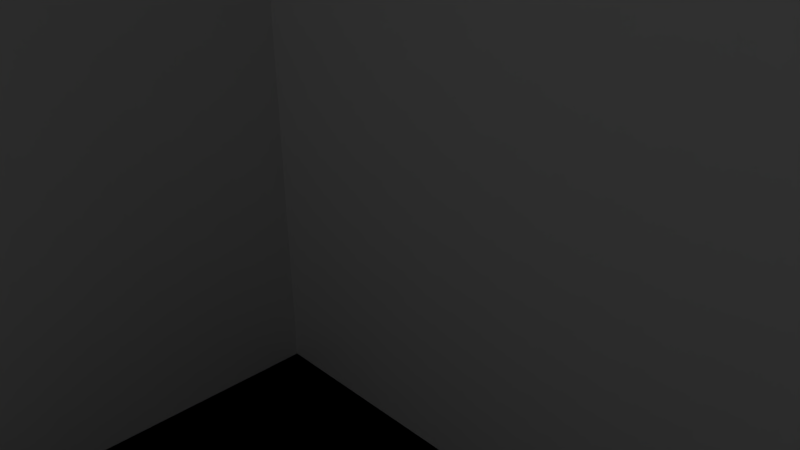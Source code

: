 # Source: Yoloberry.blend  (saved by Blender 2.77.0; exported with 4.5.12 LTS)
import bpy
from mathutils import Matrix  # noqa: F401  (used for matrix-valued properties, if any)

bpy.ops.wm.read_factory_settings(use_empty=True)
scene = bpy.context.scene
scene.name = 'Scene'

# ---- collections
col_collection_1 = bpy.data.collections.new('Collection 1'); scene.collection.children.link(col_collection_1)

# ---- materials (node trees are filled in below, after node groups)
mat_material = bpy.data.materials.new('Material')
mat_material.alpha_threshold = 0.0
mat_material.use_transparent_shadow = False
mat_material.roughness = 0.5
mat_material.line_color = (0.0, 0.0, 0.0, 1.0)

# ---- material node trees

# ---- world
world_world = bpy.data.worlds.new('World'); scene.world = world_world
world_world.color = (0.05088, 0.05088, 0.05088)
world_world.use_sun_shadow = False
world_world.sun_shadow_jitter_overblur = 0.0
world_world.cycles.sampling_method = 'MANUAL'

# ---- cameras
cam_camera = bpy.data.cameras.new('Camera')
cam_camera.clip_end = 100.0
cam_camera.lens = 35.0
cam_camera.sensor_width = 32.0
cam_camera.sensor_height = 18.0
cam_camera.ortho_scale = 7.314
cam_camera.dof.focus_distance = 0.0
cam_camera.dof.aperture_fstop = 128.0

# ---- lights
light_lamp = bpy.data.lights.new('Lamp', 'POINT')
light_lamp.transmission_factor = 0.0
light_lamp.cutoff_distance = 30.0
light_lamp.energy = 100.0
light_lamp.shadow_buffer_clip_start = 1.001
light_lamp.shadow_soft_size = 0.1
light_lamp.shadow_maximum_resolution = 0.006
light_lamp.use_absolute_resolution = True

# ---- meshes
me_cube = bpy.data.meshes.new('Cube')
me_cube.from_pydata([(21.0, 7.0, -0.02885), (21.0, -7.0, -0.02885), (-21.0, -7.0, -0.02885), (-21.0, 7.0, -0.02885), (21.0, 7.0, 16.97), (-21.0, -7.0, 16.97), (-21.0, 7.0, 16.97), (21.0, 7.0, 5.071), (-21.0, -7.0, 5.071), (-21.0, 7.0, 5.071), (21.0, 7.0, 11.43), (-21.0, -7.0, 11.43), (-21.0, 7.0, 11.43), (7.038, -6.571, 8.056), (7.53, -4.148, 13.82), (7.922, -4.345, 13.44), (7.477, -7.02, 14.13), (7.053, -7.01, 14.65), (7.312, -6.883, 8.116), (12.34, 7.0, -0.02885), (12.34, -7.0, -0.02885), (12.34, 7.0, 16.97), (12.34, -7.0, 16.97), (12.34, 7.0, 5.071), (12.34, -7.0, 5.071), (12.34, 7.0, 11.43), (12.34, -7.0, 11.43), (4.059, 7.0, -0.02885), (4.059, -7.0, -0.02885), (4.059, 7.0, 16.97), (4.059, -7.0, 16.97), (4.059, 7.0, 5.071), (4.059, -7.0, 5.071), (4.059, 7.0, 11.43), (4.059, -7.0, 11.43), (0.3865, 7.0, -0.02885), (-1.145, -7.0, -0.02885), (0.3865, 7.0, 16.97), (-1.145, -7.0, 16.97), (0.3865, 7.0, 5.071), (-1.145, -7.0, 5.071), (0.3865, 7.0, 11.43), (-1.145, -7.0, 11.43), (-7.282, 7.0, -0.02885), (-7.282, -7.0, -0.02885), (-7.282, 7.0, 16.97), (-7.282, -7.0, 16.97), (-7.282, 7.0, 5.071), (-7.282, -7.0, 5.071), (-7.282, 7.0, 11.43), (-7.282, -7.0, 11.43), (-11.14, 7.0, -0.02885), (-11.14, -7.0, -0.02885), (-11.14, 7.0, 16.97), (-11.14, -7.0, 16.97), (-11.14, 7.0, 5.071), (-11.14, -7.0, 5.071), (-11.14, 7.0, 11.43), (-11.14, -7.0, 11.43), (-18.21, 7.0, -0.02885), (-18.21, -7.0, -0.02885), (-18.21, 7.0, 16.97), (-18.21, -7.0, 16.97), (-18.21, 7.0, 5.071), (-18.21, -7.0, 5.071), (-18.21, 7.0, 11.43), (-18.21, -7.0, 11.43), (-16.11, 7.0, -0.02885), (-16.11, -7.0, -0.02885), (-16.11, 7.0, 16.97), (-16.11, -7.0, 16.97), (-16.11, 7.0, 5.071), (-16.11, -7.0, 5.071), (-16.11, 7.0, 11.43), (-16.11, -7.0, 11.43), (-13.29, 7.0, -0.02885), (-13.29, -7.0, -0.02885), (-13.29, 7.0, 16.97), (-13.29, -7.0, 16.97), (-13.29, 7.0, 5.071), (-13.29, -7.0, 5.071), (-13.29, 7.0, 11.43), (-13.29, -7.0, 11.43), (-17.61, -6.982, 8.733), (-16.33, 7.0, -0.02885), (-16.33, -7.0, -0.02885), (-16.33, 7.0, 16.97), (-16.33, -7.0, 16.97), (-16.33, 7.0, 5.071), (-16.33, -7.0, 5.071), (-16.33, 7.0, 11.43), (-16.33, -7.0, 11.43), (-13.04, 7.0, -0.02885), (-13.04, -7.0, -0.02885), (-13.04, 7.0, 16.97), (-13.04, -7.0, 16.97), (-13.04, 7.0, 5.071), (-13.04, -7.0, 5.071), (-13.04, 7.0, 11.43), (-13.04, -7.0, 11.43), (21.0, 7.0, 11.25), (-21.0, -7.0, 11.25), (-21.0, 7.0, 11.25), (12.34, 7.0, 11.25), (12.34, -7.0, 11.25), (4.059, 7.0, 11.25), (4.059, -7.0, 11.25), (0.3865, 7.0, 11.25), (-1.145, -7.0, 11.25), (-7.282, 7.0, 11.25), (-7.282, -7.0, 11.25), (-11.14, 7.0, 11.25), (-11.14, -7.0, 11.25), (-18.21, 7.0, 11.25), (-18.21, -7.0, 11.25), (-16.11, -7.0, 11.25), (-16.11, 7.0, 11.25), (-13.29, -7.0, 11.25), (-13.29, 7.0, 11.25), (-16.33, 7.0, 11.25), (-16.33, -7.0, 11.25), (-13.04, -7.0, 11.25), (-13.04, 7.0, 11.25), (12.34, 7.0, 5.297), (12.34, -7.0, 5.297), (4.059, 7.0, 5.297), (4.059, -7.0, 5.297), (0.3865, 7.0, 5.297), (-1.145, -7.0, 5.297), (-7.282, 7.0, 5.297), (-7.282, -7.0, 5.297), (-11.14, 7.0, 5.297), (-11.14, -7.0, 5.297), (-18.21, 7.0, 5.297), (-18.21, -7.0, 5.297), (-16.11, -7.0, 5.297), (-16.11, 7.0, 5.297), (-13.29, -7.0, 5.297), (-13.29, 7.0, 5.297), (-16.33, 7.0, 5.297), (-16.33, -7.0, 5.297), (-13.04, -7.0, 5.297), (-13.04, 7.0, 5.297), (21.0, 7.0, 5.297), (-21.0, -7.0, 5.297), (-21.0, 7.0, 5.297), (-18.43, 7.0, -0.02885), (-18.43, -7.0, -0.02885), (-18.43, 7.0, 16.97), (-18.43, -7.0, 16.97), (-18.43, 7.0, 5.071), (-18.43, -7.0, 5.071), (-18.43, 7.0, 11.43), (-18.43, -7.0, 11.43), (-18.43, 7.0, 11.25), (-18.43, -7.0, 11.25), (-18.43, 7.0, 5.297), (-18.43, -7.0, 5.297), (-10.91, 7.0, -0.02885), (-10.91, -7.0, -0.02885), (-10.91, 7.0, 16.97), (-10.91, -7.0, 16.97), (-10.91, 7.0, 5.071), (-10.91, -7.0, 5.071), (-10.91, 7.0, 11.43), (-10.91, -7.0, 11.43), (-10.91, -7.0, 11.25), (-10.91, 7.0, 11.25), (-10.91, 7.0, 5.297), (-10.91, -7.0, 5.297), (-6.926, 7.0, -0.02885), (-6.926, -7.0, -0.02885), (-6.926, 7.0, 16.97), (-6.926, -7.0, 16.97), (-6.926, 7.0, 5.071), (-6.926, -7.0, 5.071), (-6.926, 7.0, 11.43), (-6.926, -7.0, 11.43), (-6.926, -7.0, 11.25), (-6.926, 7.0, 11.25), (-6.926, 7.0, 5.297), (-6.926, -7.0, 5.297), (-4.62, -7.0, 11.25), (-4.62, 7.0, 11.25), (-4.62, 7.0, 5.297), (-4.62, -7.0, 5.297), (-4.62, 7.0, -0.02885), (-4.62, -7.0, -0.02885), (-4.62, 7.0, 16.97), (-4.62, -7.0, 16.97), (-4.62, 7.0, 5.071), (-4.62, -7.0, 5.071), (-4.62, 7.0, 11.43), (-4.62, -7.0, 11.43), (-4.341, -7.0, 11.25), (-4.341, 7.0, 11.25), (-4.341, 7.0, 5.297), (-4.341, -7.0, 5.297), (-4.341, 7.0, -0.02885), (-4.341, -7.0, -0.02885), (-4.341, 7.0, 16.97), (-4.341, -7.0, 16.97), (-4.341, 7.0, 5.071), (-4.341, -7.0, 5.071), (-4.341, 7.0, 11.43), (-4.341, -7.0, 11.43), (-1.397, -7.0, 11.25), (-1.623, 7.0, 11.25), (-1.623, 7.0, 5.297), (-1.397, -7.0, 5.297), (-1.623, 7.0, -0.02885), (-1.397, -7.0, -0.02885), (-1.623, 7.0, 16.97), (-1.397, -7.0, 16.97), (-1.623, 7.0, 5.071), (-1.397, -7.0, 5.071), (-1.623, 7.0, 11.43), (-1.397, -7.0, 11.43), (2.07, 7.0, -0.02885), (1.24, -7.0, -0.02885), (2.07, 7.0, 16.97), (1.24, -7.0, 16.97), (2.07, 7.0, 5.071), (1.24, -7.0, 5.071), (2.07, 7.0, 11.43), (1.24, -7.0, 11.43), (1.24, -7.0, 11.25), (2.07, 7.0, 11.25), (2.07, 7.0, 5.297), (1.24, -7.0, 5.297), (1.511, -7.0, 11.25), (2.261, 7.0, 11.25), (2.261, 7.0, 5.297), (1.511, -7.0, 5.297), (2.261, 7.0, -0.02885), (1.511, -7.0, -0.02885), (2.261, 7.0, 16.97), (1.511, -7.0, 16.97), (2.261, 7.0, 5.071), (1.511, -7.0, 5.071), (2.261, 7.0, 11.43), (1.511, -7.0, 11.43), (-16.65, -6.186, 9.194), (-13.54, -6.199, 9.194), (-13.54, -6.199, 9.194), (-18.5, -6.774, 8.72), (1.24, -7.24, 5.071), (-1.145, -7.24, 5.071), (1.24, -7.24, 11.43), (-1.145, -7.24, 11.43), (-1.145, -7.24, 5.297), (-6.926, -7.24, 5.071), (-7.282, -7.24, 5.071), (-6.926, -7.24, 11.43), (-7.282, -7.24, 11.43), (-7.282, -7.24, 5.297), (-10.91, -7.24, 5.071), (-11.14, -7.24, 5.071), (-10.91, -7.24, 11.43), (-11.14, -7.24, 11.43), (-11.14, -7.24, 5.297), (-16.33, -7.24, 5.071), (-18.21, -7.24, 5.071), (-16.33, -7.24, 11.43), (-18.21, -7.24, 11.43), (-18.21, -7.24, 5.297), (-13.29, -7.24, 5.071), (-16.11, -7.24, 5.071), (-13.29, -7.24, 11.43), (-16.11, -7.24, 11.43), (-16.11, -7.24, 5.297), (-13.04, -7.24, 5.071), (-13.04, -7.24, 11.43), (-13.29, -7.24, 5.297), (-16.33, -7.24, 5.297), (-13.04, -7.24, 5.297), (-1.145, -7.24, 11.25), (-7.282, -7.24, 11.25), (-11.14, -7.24, 11.25), (-18.21, -7.24, 11.25), (-16.11, -7.24, 11.25), (-13.29, -7.24, 11.25), (-16.33, -7.24, 11.25), (-13.04, -7.24, 11.25), (-1.397, -7.24, 11.25), (-18.43, -7.24, 11.25), (-1.397, -7.24, 5.297), (-18.43, -7.24, 5.297), (-18.43, -7.24, 5.071), (-18.43, -7.24, 11.43), (-10.91, -7.24, 11.25), (-10.91, -7.24, 5.297), (-4.62, -7.24, 5.071), (-4.62, -7.24, 11.43), (-6.926, -7.24, 11.25), (-6.926, -7.24, 5.297), (-4.62, -7.24, 11.25), (-4.62, -7.24, 5.297), (-4.341, -7.24, 5.071), (-4.341, -7.24, 11.43), (-4.341, -7.24, 11.25), (-4.341, -7.24, 5.297), (-1.397, -7.24, 5.071), (-1.397, -7.24, 11.43), (1.511, -7.24, 5.071), (1.511, -7.24, 11.43), (1.24, -7.24, 11.25), (1.24, -7.24, 5.297), (1.511, -7.24, 11.25), (1.511, -7.24, 5.297), (13.76, 7.0, -0.02885), (13.76, -7.0, -0.02885), (13.76, 7.0, 16.97), (13.76, -7.0, 16.97), (13.76, 7.0, 5.071), (13.76, -7.0, 5.071), (13.76, 7.0, 11.43), (13.76, -7.0, 11.43), (13.76, -7.0, 11.25), (13.76, 7.0, 11.25), (13.76, 7.0, 5.297), (13.76, -7.0, 5.297), (12.34, -2.52, 11.25), (4.059, -2.52, 5.297), (4.059, -2.52, 5.071), (4.059, -2.52, 11.43), (12.34, -2.52, 11.43), (4.059, -2.52, -0.02885), (12.34, -2.52, 5.297), (12.34, -2.52, -0.02885), (12.34, -2.52, 5.071), (9.137, -7.223, 7.144), (4.059, -2.52, 11.25), (21.0, 3.338e-06, -0.02885), (21.0, 1.907e-06, 5.071), (21.0, 4.768e-07, 11.25), (21.0, 4.768e-07, 11.43), (21.0, 1.907e-06, 5.297), (13.76, 3.338e-06, -0.02885), (13.76, 1.431e-06, 11.43), (13.76, 1.431e-06, 11.25), (13.76, 2.861e-06, 5.297), (13.76, 2.861e-06, 5.071), (21.0, 0.0, -0.02885), (-21.0, 1.907e-06, -0.02885), (21.0, -4.292e-06, 16.97), (-21.0, 9.537e-07, 16.97), (-21.0, 1.907e-06, 5.071), (21.0, -1.431e-06, 5.071), (-21.0, 1.907e-06, 11.43), (21.0, -2.861e-06, 11.43), (12.34, 0.0, -0.02885), (12.34, -2.861e-06, 16.97), (4.059, 4.768e-07, -0.02885), (4.059, -1.907e-06, 16.97), (-0.3795, 4.768e-07, -0.02885), (-0.3795, -1.431e-06, 16.97), (-7.282, 9.537e-07, -0.02885), (-7.282, -9.537e-07, 16.97), (-11.14, 1.431e-06, -0.02885), (-11.14, 0.0, 16.97), (-18.21, 1.907e-06, -0.02885), (-18.21, 9.537e-07, 16.97), (-16.11, 4.768e-07, 16.97), (-16.11, 1.907e-06, -0.02885), (-13.29, 1.907e-06, -0.02885), (-13.29, 4.768e-07, 16.97), (-16.33, 4.768e-07, 16.97), (-16.33, 1.907e-06, -0.02885), (-13.04, 4.768e-07, 16.97), (-13.04, 1.907e-06, -0.02885), (21.0, -2.861e-06, 11.25), (-21.0, 1.907e-06, 11.25), (-21.0, 1.907e-06, 5.297), (21.0, -1.431e-06, 5.297), (-18.43, 1.907e-06, -0.02885), (-18.43, 9.537e-07, 16.97), (-10.91, 0.0, 16.97), (-10.91, 1.431e-06, -0.02885), (-6.926, -9.537e-07, 16.97), (-6.926, 9.537e-07, -0.02885), (-4.62, 9.537e-07, -0.02885), (-4.62, -9.537e-07, 16.97), (-4.341, -9.537e-07, 16.97), (-4.341, 9.537e-07, -0.02885), (-1.51, 9.537e-07, -0.02885), (-1.51, -9.537e-07, 16.97), (1.655, -1.907e-06, 16.97), (1.655, 4.768e-07, -0.02885), (1.886, 4.768e-07, -0.02885), (1.886, -1.907e-06, 16.97), (13.76, -2.861e-06, 16.97), (13.76, 0.0, -0.02885)], [], [(157, 144, 8, 151), (349, 346, 6, 12), (310, 314, 7, 0), (344, 347, 9, 3), (372, 349, 12, 102), (376, 148, 6, 346), (319, 316, 10, 100), (316, 312, 4, 10), (375, 147, 2, 344), (392, 311, 20, 351), (33, 29, 21, 25), (105, 33, 25, 103), (391, 312, 21, 352), (315, 24, 20, 311), (317, 313, 22, 26), (27, 31, 23, 19), (321, 124, 24, 315), (234, 238, 31, 27), (231, 240, 33, 105), (240, 236, 29, 33), (351, 20, 28, 353), (352, 21, 29, 354), (24, 124, 328, 330), (32, 28, 327, 324), (216, 212, 37, 41), (207, 216, 41, 107), (210, 214, 39, 35), (388, 219, 36, 355), (387, 220, 37, 356), (58, 99, 272, 259), (158, 162, 47, 43), (167, 164, 49, 109), (164, 160, 45, 49), (380, 171, 44, 357), (379, 172, 45, 358), (226, 229, 307, 306), (98, 94, 53, 57), (122, 98, 57, 111), (92, 96, 55, 51), (378, 159, 52, 359), (377, 160, 53, 360), (165, 58, 259, 258), (146, 150, 63, 59), (154, 152, 65, 113), (152, 148, 61, 65), (368, 85, 60, 361), (367, 86, 61, 362), (215, 40, 247, 302), (97, 56, 257, 271), (366, 77, 69, 363), (365, 76, 68, 364), (84, 88, 71, 67), (119, 90, 73, 116), (90, 86, 69, 73), (370, 93, 76, 365), (369, 94, 77, 366), (229, 128, 250, 307), (67, 71, 79, 75), (116, 73, 81, 118), (73, 69, 77, 81), (65, 61, 86, 90), (113, 65, 90, 119), (59, 63, 88, 84), (157, 151, 288, 287), (363, 69, 86, 367), (364, 68, 85, 368), (185, 181, 295, 297), (360, 53, 94, 369), (359, 52, 93, 370), (75, 79, 96, 92), (118, 81, 98, 122), (81, 77, 94, 98), (138, 118, 122, 142), (56, 163, 256, 257), (141, 121, 283, 275), (133, 113, 119, 139), (136, 116, 118, 138), (120, 140, 274, 282), (139, 119, 116, 136), (108, 226, 306, 276), (99, 82, 268, 272), (156, 154, 113, 133), (241, 225, 248, 305), (142, 122, 111, 131), (50, 110, 277, 254), (168, 167, 109, 129), (178, 182, 296, 294), (208, 207, 107, 127), (34, 106, 332, 325), (232, 231, 105, 125), (317, 26, 104, 318), (125, 105, 103, 123), (320, 319, 100, 143), (373, 372, 102, 145), (153, 11, 101, 155), (347, 373, 145, 9), (314, 320, 143, 7), (31, 125, 123, 23), (238, 232, 125, 31), (214, 208, 127, 39), (162, 168, 129, 47), (96, 142, 131, 55), (150, 156, 133, 63), (88, 139, 136, 71), (71, 136, 138, 79), (63, 133, 139, 88), (79, 138, 142, 96), (112, 121, 141, 132), (140, 134, 265, 274), (225, 42, 249, 248), (117, 115, 135, 137), (120, 114, 134, 140), (117, 137, 273, 281), (80, 97, 271, 266), (226, 108, 128, 229), (20, 24, 330, 329), (318, 104, 124, 321), (155, 101, 144, 157), (137, 135, 270, 273), (9, 145, 156, 150), (209, 197, 301, 286), (145, 102, 154, 156), (12, 6, 148, 152), (102, 12, 152, 154), (3, 9, 150, 146), (361, 60, 147, 375), (362, 61, 148, 376), (223, 239, 304, 246), (110, 166, 169, 130), (55, 131, 168, 162), (131, 111, 167, 168), (50, 165, 166, 110), (130, 169, 163, 48), (358, 45, 160, 377), (357, 44, 159, 378), (57, 53, 160, 164), (111, 57, 164, 167), (51, 55, 162, 158), (182, 178, 181, 185), (47, 129, 180, 174), (129, 109, 179, 180), (40, 223, 246, 247), (130, 48, 252, 255), (382, 188, 172, 379), (381, 187, 171, 380), (43, 47, 174, 170), (109, 49, 176, 179), (49, 45, 172, 176), (384, 199, 187, 381), (383, 200, 188, 382), (135, 115, 280, 270), (134, 114, 279, 265), (132, 141, 275, 260), (174, 180, 184, 190), (180, 179, 183, 184), (170, 174, 190, 186), (179, 176, 192, 183), (176, 172, 188, 192), (206, 194, 197, 209), (194, 206, 284, 300), (114, 120, 282, 279), (386, 212, 200, 383), (385, 211, 199, 384), (190, 184, 196, 202), (184, 183, 195, 196), (186, 190, 202, 198), (183, 192, 204, 195), (192, 188, 200, 204), (355, 36, 211, 385), (356, 37, 212, 386), (91, 66, 264, 263), (153, 155, 285, 289), (163, 169, 291, 256), (202, 196, 208, 214), (196, 195, 207, 208), (198, 202, 214, 210), (195, 204, 216, 207), (204, 200, 212, 216), (115, 117, 281, 280), (39, 127, 228, 222), (127, 107, 227, 228), (112, 132, 260, 278), (166, 165, 258, 290), (70, 87, 62, 149, 5, 11, 153, 66, 91, 74, 82, 99, 58, 165, 50, 177, 193, 205, 217, 42, 225, 241, 34, 26, 22, 30, 237, 221, 38, 213, 201, 189, 173, 46, 161, 54, 95, 78), (72, 89, 64, 151, 8, 2, 147, 60, 85, 68, 76, 93, 52, 159, 44, 171, 187, 199, 211, 36, 219, 235, 28, 32, 239, 223, 40, 215, 203, 191, 175, 48, 163, 56, 97, 80), (390, 236, 220, 387), (389, 235, 219, 388), (41, 37, 220, 224), (107, 41, 224, 227), (35, 39, 222, 218), (353, 28, 235, 389), (354, 29, 236, 390), (126, 233, 239, 32), (34, 241, 230, 106), (106, 230, 233, 126), (222, 228, 232, 238), (228, 227, 231, 232), (224, 220, 236, 240), (227, 224, 240, 231), (218, 222, 238, 234), (307, 250, 247, 246), (295, 255, 252, 251), (291, 260, 257, 256), (274, 265, 262, 261), (273, 270, 267, 266), (275, 273, 266, 271), (270, 274, 261, 267), (260, 275, 271, 257), (259, 272, 283, 278), (269, 263, 282, 280), (272, 268, 281, 283), (268, 269, 280, 281), (263, 264, 279, 282), (258, 259, 278, 290), (253, 254, 277, 294), (248, 249, 276, 306), (280, 282, 274, 270), (283, 281, 273, 275), (290, 278, 260, 291), (294, 277, 255, 295), (279, 285, 287, 265), (264, 289, 285, 279), (265, 287, 288, 262), (293, 253, 294, 296), (297, 295, 251, 292), (301, 297, 292, 298), (299, 293, 296, 300), (300, 296, 297, 301), (303, 299, 300, 284), (286, 301, 298, 302), (250, 286, 302, 247), (249, 303, 284, 276), (276, 284, 286, 250), (308, 306, 307, 309), (305, 248, 306, 308), (309, 307, 246, 304), (42, 217, 303, 249), (203, 215, 302, 298), (239, 233, 309, 304), (175, 191, 292, 251), (230, 241, 305, 308), (72, 80, 266, 267), (217, 205, 299, 303), (191, 203, 298, 292), (233, 230, 308, 309), (193, 177, 253, 293), (197, 194, 300, 301), (82, 74, 269, 268), (205, 193, 293, 299), (151, 64, 262, 288), (48, 175, 251, 252), (206, 209, 286, 284), (66, 153, 289, 264), (181, 178, 294, 295), (121, 112, 278, 283), (89, 72, 267, 261), (177, 50, 254, 253), (128, 108, 276, 250), (169, 166, 290, 291), (74, 91, 263, 269), (110, 130, 255, 277), (182, 185, 297, 296), (155, 157, 287, 285), (64, 89, 261, 262), (106, 126, 323, 332), (23, 123, 320, 314), (123, 103, 319, 320), (28, 20, 329, 327), (345, 4, 312, 391), (343, 1, 311, 392), (25, 21, 312, 316), (103, 25, 316, 319), (19, 23, 314, 310), (126, 32, 324, 323), (26, 34, 325, 326), (327, 329, 330, 328, 322, 326, 325, 332, 323, 324), (104, 26, 326, 322), (124, 104, 322, 328), (336, 339, 340, 341, 342, 338, 333, 334, 337, 335), (315, 311, 338, 342), (311, 1, 333, 338), (317, 318, 340, 339), (318, 321, 341, 340), (321, 315, 342, 341), (0, 343, 392, 310), (30, 354, 390, 237), (27, 353, 389, 234), (234, 389, 388, 218), (237, 390, 387, 221), (38, 356, 386, 213), (35, 355, 385, 210), (210, 385, 384, 198), (213, 386, 383, 201), (201, 383, 382, 189), (198, 384, 381, 186), (186, 381, 380, 170), (189, 382, 379, 173), (43, 357, 378, 158), (46, 358, 377, 161), (62, 362, 376, 149), (59, 361, 375, 146), (7, 143, 374, 348), (8, 144, 373, 347), (144, 101, 372, 373), (143, 100, 371, 374), (51, 359, 370, 92), (54, 360, 369, 95), (67, 364, 368, 84), (70, 363, 367, 87), (95, 369, 366, 78), (92, 370, 365, 75), (75, 365, 364, 67), (78, 366, 363, 70), (87, 367, 362, 62), (84, 368, 361, 59), (161, 377, 360, 54), (158, 378, 359, 51), (173, 379, 358, 46), (170, 380, 357, 43), (221, 387, 356, 38), (218, 388, 355, 35), (22, 352, 354, 30), (19, 351, 353, 27), (313, 391, 352, 22), (310, 392, 351, 19), (146, 375, 344, 3), (149, 376, 346, 5), (100, 10, 350, 371), (101, 11, 349, 372), (0, 7, 348, 343), (2, 8, 347, 344), (11, 5, 346, 349), (10, 4, 345, 350)])
me_cube.materials.append(mat_material)
me_cube.use_remesh_preserve_volume = False
me_cube.use_remesh_preserve_attributes = False
me_cube.use_mirror_vertex_groups = False
me_cube.update()

# ---- objects
ob_empty = bpy.data.objects.new('Empty', None)
ob_building_base = bpy.data.objects.new('Building_Base', me_cube)
ob_lamp = bpy.data.objects.new('Lamp', light_lamp)
ob_camera = bpy.data.objects.new('Camera', cam_camera)

# ---- transforms, parenting, visibility, modifiers, constraints
ob_empty.location = (-41.07, 14.33, 19.47)
ob_empty.rotation_euler = (1.571, -0.0, 0.0)
ob_empty.scale = (70.0, 70.0, 1.0)
ob_empty.empty_display_type = 'IMAGE'
ob_empty.empty_image_offset = (0.0, 0.0)
ob_empty.lineart.crease_threshold = 0.0
ob_building_base.location = (-3.006, 0.4839, 1.53e-05)
ob_building_base.lock_rotations_4d = False
ob_building_base.empty_display_type = 'ARROWS'
ob_building_base.lineart.crease_threshold = 0.0
ob_lamp.location = (4.076, 1.005, 5.904)
ob_lamp.rotation_euler = (0.6503, 0.05522, 1.866)
ob_lamp.lock_rotations_4d = False
ob_lamp.empty_display_type = 'ARROWS'
ob_lamp.color = (0.0, 0.0, 0.0, 0.0)
ob_lamp.lineart.crease_threshold = 0.0
ob_camera.location = (7.481, -6.508, 5.344)
ob_camera.rotation_euler = (1.109, 0.01082, 0.8149)
ob_camera.lock_rotations_4d = False
ob_camera.empty_display_type = 'ARROWS'
ob_camera.color = (0.0, 0.0, 0.0, 0.0)
ob_camera.display_type = 'WIRE'
ob_camera.lineart.crease_threshold = 0.0

# ---- collection membership
col_collection_1.objects.link(ob_empty)
col_collection_1.objects.link(ob_building_base)
col_collection_1.objects.link(ob_lamp)
col_collection_1.objects.link(ob_camera)

# ---- scene / render settings (as saved in the file)
scene.camera = ob_camera
scene.frame_start = 1; scene.frame_end = 250; scene.frame_set(1)
scene.render.engine = 'BLENDER_EEVEE_NEXT'
scene.render.resolution_percentage = 50
scene.render.dither_intensity = 0.0
scene.cycles.use_denoising = False
scene.cycles.samples = 128
scene.cycles.sampling_pattern = 'TABULATED_SOBOL'
scene.cycles.light_sampling_threshold = 0.0
scene.cycles.use_adaptive_sampling = False
scene.cycles.use_light_tree = False
scene.cycles.blur_glossy = 0.0
scene.cycles.sample_clamp_indirect = 0.0
scene.view_settings.view_transform = 'Standard'
bpy.context.view_layer.update()
